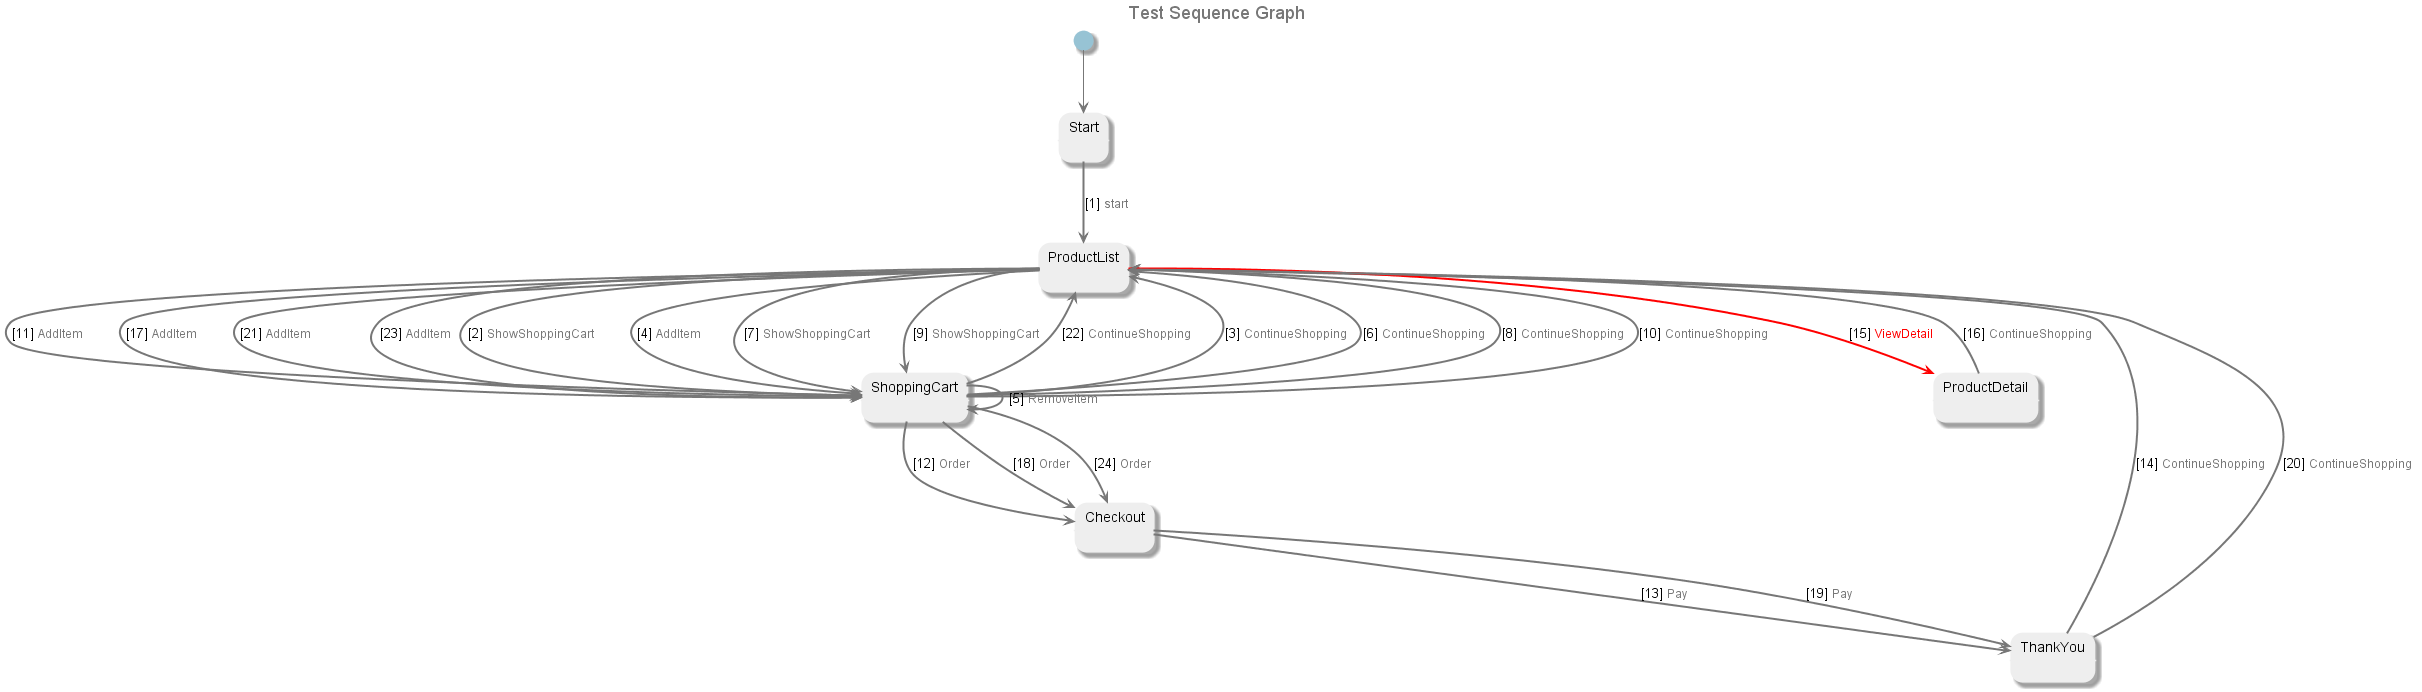

The diagram above was rendered by PlantUML. Its source (embedded in the PNG):
@startuml
title <font size=18 color=#777777>Test Sequence Graph
skinparam state {
	ArrowColor #777777
	BorderColor #EEEEEE
	BackgroundColor #EEEEEE
	StartColor #97c3d4
	EndColor #777777
 	FontColor #000000
}
state "Start" as U1404
[*] --> U1404
state "ProductList" as U1402
state "ShoppingCart" as U1403
state "Checkout" as U1399
state "ThankYou" as U1405
state "ProductDetail" as U1401
U1404 -[#777777,bold]-> U1402 : [1] <size:12><color:#777777>start</color></size>
U1402 -[#777777,bold]-> U1403 : [2] <size:12><color:#777777>ShowShoppingCart</color></size>
U1403 -[#777777,bold]-> U1402 : [3] <size:12><color:#777777>ContinueShopping</color></size>
U1402 -[#777777,bold]-> U1403 : [4] <size:12><color:#777777>AddItem</color></size>
U1403 -[#777777,bold]-> U1403 : [5] <size:12><color:#777777>RemoveItem</color></size>
U1403 -[#777777,bold]-> U1402 : [6] <size:12><color:#777777>ContinueShopping</color></size>
U1402 -[#777777,bold]-> U1403 : [7] <size:12><color:#777777>ShowShoppingCart</color></size>
U1403 -[#777777,bold]-> U1402 : [8] <size:12><color:#777777>ContinueShopping</color></size>
U1402 -[#777777,bold]-> U1403 : [9] <size:12><color:#777777>ShowShoppingCart</color></size>
U1403 -[#777777,bold]-> U1402 : [10] <size:12><color:#777777>ContinueShopping</color></size>
U1402 -[#777777,bold]-> U1403 : [11] <size:12><color:#777777>AddItem</color></size>
U1403 -[#777777,bold]-> U1399 : [12] <size:12><color:#777777>Order</color></size>
U1399 -[#777777,bold]-> U1405 : [13] <size:12><color:#777777>Pay</color></size>
U1405 -[#777777,bold]-> U1402 : [14] <size:12><color:#777777>ContinueShopping</color></size>
U1402 -[#red,bold]-> U1401 : [15] <size:12><color:#red>ViewDetail</color></size>
U1401 -[#777777,bold]-> U1402 : [16] <size:12><color:#777777>ContinueShopping</color></size>
U1402 -[#777777,bold]-> U1403 : [17] <size:12><color:#777777>AddItem</color></size>
U1403 -[#777777,bold]-> U1399 : [18] <size:12><color:#777777>Order</color></size>
U1399 -[#777777,bold]-> U1405 : [19] <size:12><color:#777777>Pay</color></size>
U1405 -[#777777,bold]-> U1402 : [20] <size:12><color:#777777>ContinueShopping</color></size>
U1402 -[#777777,bold]-> U1403 : [21] <size:12><color:#777777>AddItem</color></size>
U1403 -[#777777,bold]-> U1402 : [22] <size:12><color:#777777>ContinueShopping</color></size>
U1402 -[#777777,bold]-> U1403 : [23] <size:12><color:#777777>AddItem</color></size>
U1403 -[#777777,bold]-> U1399 : [24] <size:12><color:#777777>Order</color></size>
@enduml